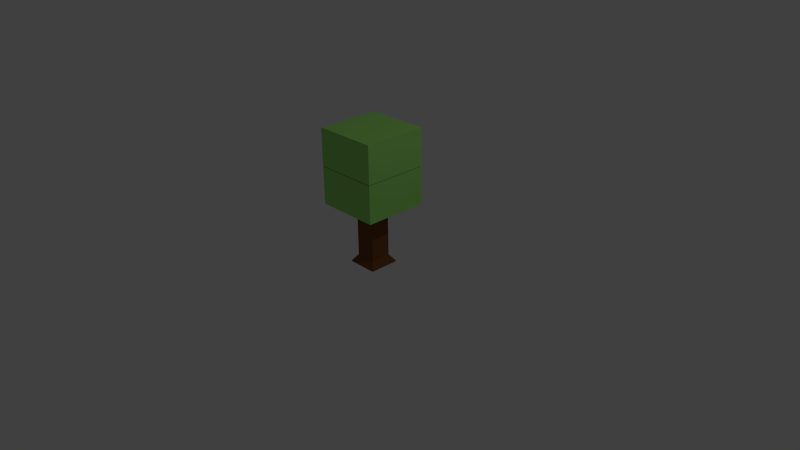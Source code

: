 # Source: Square_Tree.blend  (saved by Blender 2.72.0; exported with 4.5.12 LTS)
import bpy
from mathutils import Matrix  # noqa: F401  (used for matrix-valued properties, if any)

bpy.ops.wm.read_factory_settings(use_empty=True)
scene = bpy.context.scene
scene.name = 'Scene'

# ---- collections
col_collection_1 = bpy.data.collections.new('Collection 1'); scene.collection.children.link(col_collection_1)

# ---- materials (node trees are filled in below, after node groups)
mat_leaves = bpy.data.materials.new('leaves')
mat_leaves.alpha_threshold = 0.0
mat_leaves.use_transparent_shadow = False
mat_leaves.diffuse_color = (0.3459, 0.8, 0.1748, 1.0)
mat_leaves.roughness = 0.5
mat_wood = bpy.data.materials.new('wood')
mat_wood.alpha_threshold = 0.0
mat_wood.use_transparent_shadow = False
mat_wood.diffuse_color = (0.196, 0.07655, 0.0255, 1.0)
mat_wood.roughness = 0.5
mat_wood.line_color = (0.0, 0.0, 0.0, 1.0)

# ---- material node trees

# ---- world
world_world = bpy.data.worlds.new('World'); scene.world = world_world
world_world.color = (0.05088, 0.05088, 0.05088)
world_world.use_sun_shadow = False
world_world.sun_shadow_jitter_overblur = 0.0
world_world.cycles.sampling_method = 'MANUAL'
world_world.cycles.sample_map_resolution = 256

# ---- cameras
cam_camera = bpy.data.cameras.new('Camera')
cam_camera.clip_end = 100.0
cam_camera.lens = 35.0
cam_camera.sensor_width = 32.0
cam_camera.sensor_height = 18.0
cam_camera.ortho_scale = 7.314
cam_camera.dof.focus_distance = 0.0
cam_camera.dof.aperture_fstop = 128.0

# ---- lights
light_lamp = bpy.data.lights.new('Lamp', 'POINT')
light_lamp.transmission_factor = 0.0
light_lamp.cutoff_distance = 30.0
light_lamp.energy = 100.0
light_lamp.shadow_buffer_clip_start = 1.001
light_lamp.shadow_soft_size = 0.1
light_lamp.shadow_maximum_resolution = 0.006
light_lamp.use_absolute_resolution = True
light_lamp.cycles.use_multiple_importance_sampling = False

# ---- meshes
me_cube_002 = bpy.data.meshes.new('Cube.002')
me_cube_002.from_pydata([(-0.425, -0.425, -0.25), (-0.425, 0.425, -0.25), (0.425, 0.425, -0.25), (0.425, -0.425, -0.25), (-0.425, -0.425, 0.25), (-0.425, 0.425, 0.25), (0.425, 0.425, 0.25), (0.425, -0.425, 0.25)], [], [(4, 5, 1, 0), (5, 6, 2, 1), (6, 7, 3, 2), (7, 4, 0, 3), (0, 1, 2, 3), (7, 6, 5, 4)])
me_cube_002.materials.append(mat_leaves)
me_cube_002.use_remesh_preserve_volume = False
me_cube_002.use_remesh_preserve_attributes = False
me_cube_002.use_mirror_vertex_groups = False
me_cube_002.update()
me_cube_001 = bpy.data.meshes.new('Cube.001')
me_cube_001.from_pydata([(-0.425, -0.425, -0.25), (-0.425, 0.425, -0.25), (0.425, 0.425, -0.25), (0.425, -0.425, -0.25), (-0.425, -0.425, 0.25), (-0.425, 0.425, 0.25), (0.425, 0.425, 0.25), (0.425, -0.425, 0.25)], [], [(4, 5, 1, 0), (5, 6, 2, 1), (6, 7, 3, 2), (7, 4, 0, 3), (0, 1, 2, 3), (7, 6, 5, 4)])
me_cube_001.materials.append(mat_leaves)
me_cube_001.use_remesh_preserve_volume = False
me_cube_001.use_remesh_preserve_attributes = False
me_cube_001.use_mirror_vertex_groups = False
me_cube_001.update()
me_cube = bpy.data.meshes.new('Cube')
me_cube.from_pydata([(0.2003, 0.2004, -0.1038), (0.2003, -0.2004, -0.1038), (-0.2003, -0.2004, -0.1038), (-0.2003, 0.2004, -0.1038), (0.1355, 0.1356, 0.6962), (0.1355, -0.1356, 0.6962), (-0.1355, -0.1356, 0.6962), (-0.1355, 0.1356, 0.6962), (0.1355, 0.1356, -0.002731), (0.1355, -0.1356, -0.002731), (-0.1355, -0.1356, -0.002731), (-0.1355, 0.1356, -0.002731), (0.2, 0.2001, -0.08777), (0.2, -0.2001, -0.08777), (-0.2, -0.2001, -0.08777), (-0.2, 0.2001, -0.08777)], [], [(0, 1, 2, 3), (4, 7, 6, 5), (8, 4, 5, 9), (9, 5, 6, 10), (10, 6, 7, 11), (12, 0, 3, 15), (12, 8, 9, 13), (13, 9, 10, 14), (14, 10, 11, 15), (4, 8, 11, 7), (8, 12, 15, 11), (0, 12, 13, 1), (1, 13, 14, 2), (2, 14, 15, 3)])
me_cube.materials.append(mat_wood)
me_cube.use_remesh_preserve_volume = False
me_cube.use_remesh_preserve_attributes = False
me_cube.use_mirror_vertex_groups = False
me_cube.update()

# ---- objects
ob_tree_green1_001 = bpy.data.objects.new('tree_green1.001', me_cube_002)
ob_tree_green1 = bpy.data.objects.new('tree_green1', me_cube_001)
ob_wood = bpy.data.objects.new('wood', me_cube)
ob_lamp = bpy.data.objects.new('Lamp', light_lamp)
ob_camera = bpy.data.objects.new('Camera', cam_camera)

# ---- transforms, parenting, visibility, modifiers, constraints
ob_tree_green1_001.location = (0.008125, 0.006438, 1.475)
ob_tree_green1_001.lineart.crease_threshold = 0.0
ob_tree_green1.location = (0.008125, 0.006438, 0.9657)
ob_tree_green1.lineart.crease_threshold = 0.0
ob_wood.location = (0.0, 0.0, 0.0)
ob_wood.lock_rotations_4d = False
ob_wood.empty_display_type = 'ARROWS'
ob_wood.lineart.crease_threshold = 0.0
ob_lamp.location = (4.076, 1.005, 5.904)
ob_lamp.rotation_euler = (0.6503, 0.05522, 1.866)
ob_lamp.lock_rotations_4d = False
ob_lamp.empty_display_type = 'ARROWS'
ob_lamp.color = (0.0, 0.0, 0.0, 0.0)
ob_lamp.lineart.crease_threshold = 0.0
ob_camera.location = (7.481, -6.508, 5.344)
ob_camera.rotation_euler = (1.109, 0.01082, 0.8149)
ob_camera.lock_rotations_4d = False
ob_camera.empty_display_type = 'ARROWS'
ob_camera.color = (0.0, 0.0, 0.0, 0.0)
ob_camera.display_type = 'WIRE'
ob_camera.lineart.crease_threshold = 0.0

# ---- collection membership
col_collection_1.objects.link(ob_tree_green1_001)
col_collection_1.objects.link(ob_tree_green1)
col_collection_1.objects.link(ob_wood)
col_collection_1.objects.link(ob_lamp)
col_collection_1.objects.link(ob_camera)

# ---- scene / render settings (as saved in the file)
scene.camera = ob_camera
scene.frame_start = 1; scene.frame_end = 250; scene.frame_set(1)
scene.render.engine = 'BLENDER_EEVEE_NEXT'
scene.render.resolution_percentage = 50
scene.render.dither_intensity = 0.0
scene.cycles.use_denoising = False
scene.cycles.samples = 10
scene.cycles.sampling_pattern = 'TABULATED_SOBOL'
scene.cycles.light_sampling_threshold = 0.0
scene.cycles.use_adaptive_sampling = False
scene.cycles.use_light_tree = False
scene.cycles.blur_glossy = 0.0
scene.cycles.pixel_filter_type = 'GAUSSIAN'
scene.cycles.sample_clamp_indirect = 0.0
scene.view_settings.view_transform = 'Standard'
bpy.context.view_layer.update()
